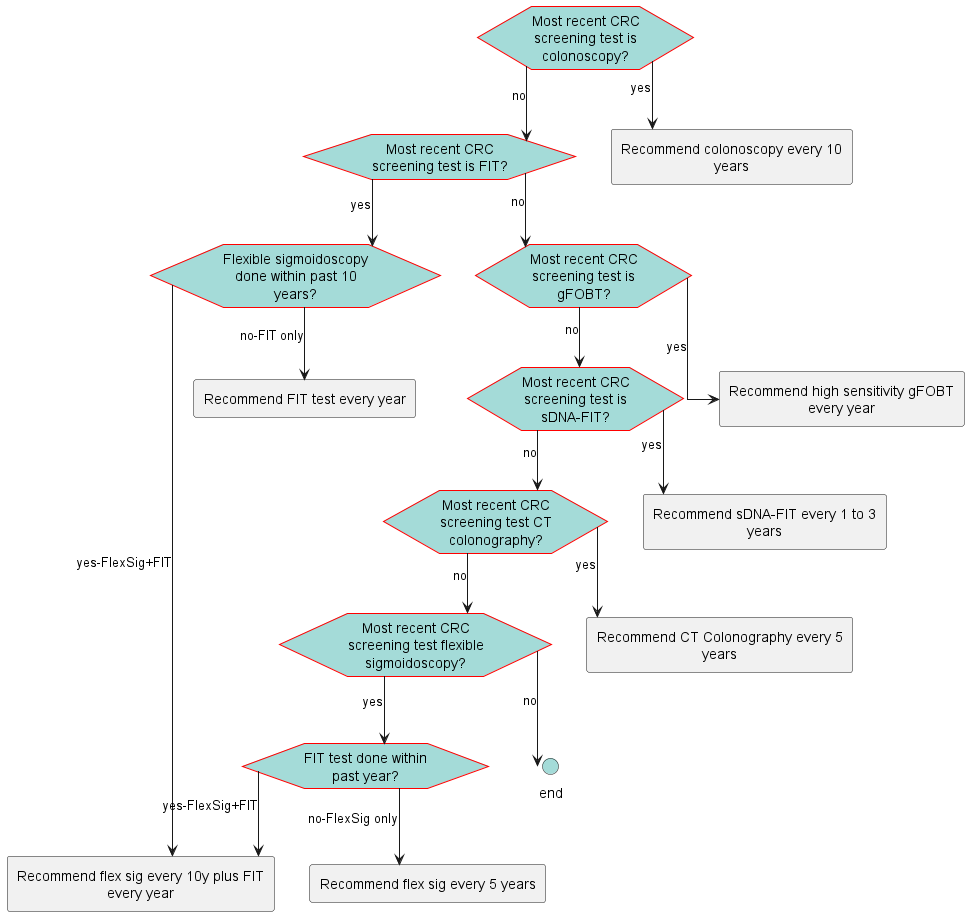

The diagram above was rendered by PlantUML. Its source (embedded in the PNG):
@startuml
hide stereotype
skinparam linetype ortho
<style>
hexagon {
    MaximumWidth: 150 
    BackGroundColor: A4DBD8 
    LineThickness: 1 
    LineColor: red 
    HorizontalAlignment: center
}
rectangle {
    MaximumWidth: 250 
    HorizontalAlignment: center
}
.end {
    BackGroundColor: #A4DBD8
}
</style>
hexagon "Most recent CRC screening test is colonoscopy?" as eve_lastTestColonoscopy [[#eve-lastTestColonoscopy]]
hexagon "Most recent CRC screening test is FIT?" as eve_lastTestFIT  [[#eve-lastTestFIT ]]
hexagon "Flexible sigmoidoscopy done within past 10 years?" as eve_flexSigWithin10Years [[#eve-flexSigWithin10Years]]
hexagon "Most recent CRC screening test is gFOBT?" as eve_lastTestgFOBT  [[#eve-lastTestgFOBT ]]
hexagon "Most recent CRC screening test is sDNA-FIT?" as eve_lastTestSDNA  [[#eve-lastTestSDNA ]]
hexagon "Most recent CRC screening test CT colonography?" as eve_lastTestCTcolonography [[#eve-lastTestCTcolonography]]
hexagon "Most recent CRC screening test flexible sigmoidoscopy?" as eve_lastTestFlexSig [[#eve-lastTestFlexSig]]
hexagon "FIT test done within past year?" as eve_FITwithinPastYear [[#eve-FITwithinPastYear]]
rectangle "Recommend colonoscopy every 10 years" as act_ColonoscopyEvery10 [[#act-ColonoscopyEvery10]]
rectangle "Recommend flex sig every 10y plus FIT every year" as act_FlexSigFIT [[#act-FlexSigFIT]]
rectangle "Recommend FIT test every year" as act_FitEveryYear [[#act-FitEveryYear]]
rectangle "Recommend high sensitivity gFOBT every year" as act_gFOBTEveryYear [[#act-gFOBTEveryYear]]
rectangle "Recommend sDNA-FIT every 1 to 3 years" as act_sDNAFITEvery1to3 [[#act-sDNAFITEvery1to3]]
rectangle "Recommend CT Colonography every 5 years" as act_CTColonographyEvery5 [[#act-CTColonographyEvery5]]
rectangle "Recommend flex sig every 5 years" as act_FlexSigEvery5 [[#act-FlexSigEvery5]]
circle "end" as end_1 <<end>>
eve_lastTestColonoscopy-->act_ColonoscopyEvery10: yes
eve_lastTestColonoscopy-->eve_lastTestFIT : no
eve_lastTestFIT -->eve_flexSigWithin10Years: yes
eve_flexSigWithin10Years-->act_FlexSigFIT: yes-FlexSig+FIT
eve_flexSigWithin10Years-->act_FitEveryYear: no-FIT only
eve_lastTestFIT -->eve_lastTestgFOBT : no 
eve_lastTestgFOBT -->act_gFOBTEveryYear: yes
eve_lastTestgFOBT -->eve_lastTestSDNA : no
eve_lastTestSDNA -->act_sDNAFITEvery1to3: yes
eve_lastTestSDNA -->eve_lastTestCTcolonography: no 
eve_lastTestCTcolonography-->act_CTColonographyEvery5: yes
eve_lastTestCTcolonography-->eve_lastTestFlexSig: no
eve_lastTestFlexSig-->eve_FITwithinPastYear: yes
eve_FITwithinPastYear-->act_FlexSigFIT: yes-FlexSig+FIT
eve_FITwithinPastYear-->act_FlexSigEvery5: no-FlexSig only
eve_lastTestFlexSig-->end_1: no
@enduml